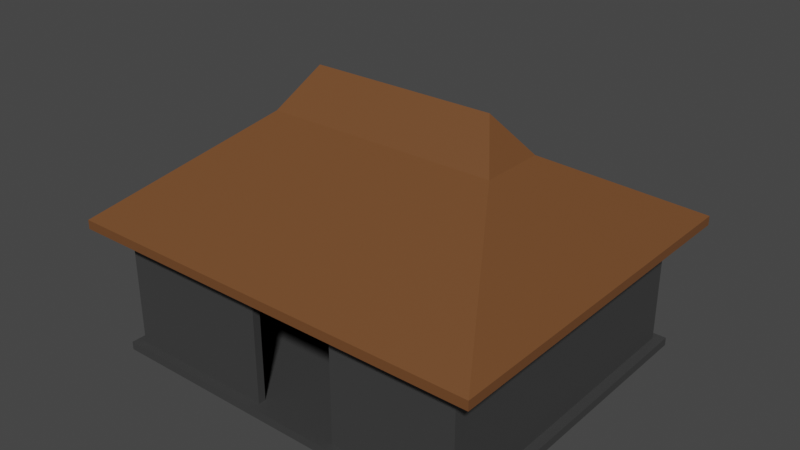 # Source: Hut.blend  (saved by Blender 3.4.6; exported with 4.5.12 LTS)
import bpy
from mathutils import Matrix  # noqa: F401  (used for matrix-valued properties, if any)

bpy.ops.wm.read_factory_settings(use_empty=True)
scene = bpy.context.scene
scene.name = 'Scene'

# ---- collections
col_collection = bpy.data.collections.new('Collection'); scene.collection.children.link(col_collection)

# ---- materials (node trees are filled in below, after node groups)
mat_material = bpy.data.materials.new('Material')
mat_material.alpha_threshold = 0.0
mat_material.use_transparent_shadow = False
mat_material.roughness = 0.5
mat_material.line_color = (0.0, 0.0, 0.0, 1.0)
mat_material_001 = bpy.data.materials.new('Material.001')
mat_material_001.use_transparent_shadow = False

# ---- material node trees
mat_material.use_nodes = True; mat_material.node_tree.nodes.clear()
_N = mat_material.node_tree.nodes; _L = mat_material.node_tree.links
n0 = _N.new('ShaderNodeOutputMaterial'); n0.name = 'Material Output'; n0.location = (300, 300)
n1 = _N.new('ShaderNodeBsdfPrincipled'); n1.name = 'Principled BSDF'; n1.location = (10, 300)
n1.distribution = 'GGX'
n1.subsurface_method = 'RANDOM_WALK_SKIN'
n1.inputs[0].default_value = (0.04667, 0.04667, 0.04667, 1.0)
n1.inputs[3].default_value = 1.45
n1.inputs[27].default_value = (0.0, 0.0, 0.0, 1.0)
n1.inputs[28].default_value = 1.0
_L.new(n1.outputs[0], n0.inputs[0])
n0.is_active_output = True
mat_material_001.use_nodes = True; mat_material_001.node_tree.nodes.clear()
_N = mat_material_001.node_tree.nodes; _L = mat_material_001.node_tree.links
n0 = _N.new('ShaderNodeBsdfPrincipled'); n0.name = 'Principled BSDF'; n0.location = (10, 300)
n0.distribution = 'GGX'
n0.subsurface_method = 'RANDOM_WALK_SKIN'
n0.inputs[0].default_value = (0.1679, 0.06617, 0.02239, 1.0)
n0.inputs[3].default_value = 1.45
n0.inputs[27].default_value = (0.0, 0.0, 0.0, 1.0)
n0.inputs[28].default_value = 1.0
n1 = _N.new('ShaderNodeOutputMaterial'); n1.name = 'Material Output'; n1.location = (300, 300)
_L.new(n0.outputs[0], n1.inputs[0])
n1.is_active_output = True

# ---- world
world_world = bpy.data.worlds.new('World'); scene.world = world_world
world_world.use_nodes = True; world_world.node_tree.nodes.clear()
_N = world_world.node_tree.nodes; _L = world_world.node_tree.links
n0 = _N.new('ShaderNodeOutputWorld'); n0.name = 'World Output'; n0.location = (300, 300)
n1 = _N.new('ShaderNodeBackground'); n1.name = 'Background'; n1.location = (10, 300)
n1.inputs[0].default_value = (0.05088, 0.05088, 0.05088, 1.0)
_L.new(n1.outputs[0], n0.inputs[0])
n0.is_active_output = True
world_world.color = (0.05088, 0.05088, 0.05088)
world_world.use_sun_shadow = False
world_world.sun_shadow_jitter_overblur = 0.0

# ---- meshes
me_cube = bpy.data.meshes.new('Cube')
me_cube.from_pydata([(1.0, 1.0, 1.0), (1.0, 1.0, -1.0), (1.0, -1.0, 1.0), (1.0, -1.0, -1.0), (-1.0, 1.0, 1.0), (-1.0, 1.0, -1.0), (-1.0, -1.0, 1.0), (-1.0, -1.0, -1.0), (0.95, -0.95, 1.0), (-0.95, -0.95, 1.0), (0.95, 0.95, 1.0), (-0.95, 0.95, 1.0), (0.9025, -0.9025, 1.0), (-0.9025, -0.9025, 1.0), (0.9025, 0.9025, 1.0), (-0.9025, 0.9025, 1.0), (0.95, -0.95, 31.0), (-0.95, -0.95, 31.0), (0.95, 0.95, 31.0), (-0.95, 0.95, 31.0), (0.9025, -0.9025, 31.0), (-0.9025, -0.9025, 31.0), (0.9025, 0.9025, 31.0), (-0.9025, 0.9025, 31.0), (0.3, -0.95, 1.0), (-0.15, -0.95, 1.0), (0.3008, -0.9025, 1.0), (-0.15, -0.9025, 1.0), (0.3, -0.95, 31.0), (-0.15, -0.95, 31.0), (0.3008, -0.9025, 31.0), (-0.15, -0.9025, 31.0), (0.3008, -0.9025, 25.9), (-0.15, -0.9025, 25.9), (-0.15, -0.95, 25.9), (0.3, -0.95, 25.9)], [], [(0, 4, 11, 10), (3, 2, 6, 7), (7, 6, 4, 5), (5, 1, 3, 7), (1, 0, 2, 3), (5, 4, 0, 1), (27, 13, 21, 31, 33), (6, 2, 8, 24, 25, 9), (4, 6, 9, 11), (2, 0, 10, 8), (14, 15, 13, 27, 26, 12), (13, 15, 23, 21), (8, 10, 18, 16), (10, 11, 19, 18), (18, 19, 23, 22), (16, 18, 22, 20), (19, 17, 21, 23), (28, 16, 20, 30), (11, 9, 17, 19), (15, 14, 22, 23), (24, 8, 16, 28, 35), (14, 12, 20, 22), (9, 25, 34, 29, 17), (34, 35, 28, 29), (17, 29, 31, 21), (29, 28, 30, 31), (12, 26, 32, 30, 20), (32, 33, 31, 30), (25, 24, 26, 27), (32, 26, 24, 35), (33, 34, 25, 27), (33, 32, 35, 34)])
_uv = me_cube.uv_layers.new(name='UVMap')
_uv.uv.foreach_set('vector', [0.625, 0.5, 0.625, 0.25, 0.625, 0.25, 0.625, 0.5, 0.375, 0.75, 0.625, 0.75, 0.625, 1.0, 0.375, 1.0, 0.375, 0.0, 0.625, 0.0, 0.625, 0.25, 0.375, 0.25, 0.125, 0.5, 0.375, 0.5, 0.375, 0.75, 0.125, 0.75, 0.375, 0.5, 0.625, 0.5, 0.625, 0.75, 0.375, 0.75, 0.375, 0.25, 0.625, 0.25, 0.625, 0.5, 0.375, 0.5, 0.7917, 0.75, 0.875, 0.75, 0.875, 0.75, 0.7917, 0.75, 0.7917, 0.75, 0.625, 1.0, 0.625, 0.75, 0.625, 0.75, 0.625, 0.8333, 0.625, 0.9167, 0.625, 1.0, 0.625, 0.25, 0.625, 0.0, 0.625, 0.0, 0.625, 0.25, 0.625, 0.75, 0.625, 0.5, 0.625, 0.5, 0.625, 0.75, 0.625, 0.5, 0.875, 0.5, 0.875, 0.75, 0.7917, 0.75, 0.7083, 0.75, 0.625, 0.75, 0.875, 0.75, 0.875, 0.5, 0.875, 0.5, 0.875, 0.75, 0.625, 0.75, 0.625, 0.5, 0.625, 0.5, 0.625, 0.75, 0.625, 0.5, 0.625, 0.25, 0.625, 0.25, 0.625, 0.5, 0.625, 0.5, 0.625, 0.25, 0.625, 0.25, 0.625, 0.5, 0.625, 0.75, 0.625, 0.5, 0.625, 0.5, 0.625, 0.75, 0.625, 0.25, 0.625, 0.0, 0.625, 0.0, 0.625, 0.25, 0.625, 0.8333, 0.625, 0.75, 0.625, 0.75, 0.625, 0.8333, 0.625, 0.25, 0.625, 0.0, 0.625, 0.0, 0.625, 0.25, 0.875, 0.5, 0.625, 0.5, 0.625, 0.5, 0.875, 0.5, 0.625, 0.8333, 0.625, 0.75, 0.625, 0.75, 0.625, 0.8333, 0.625, 0.8333, 0.625, 0.5, 0.625, 0.75, 0.625, 0.75, 0.625, 0.5, 0.625, 1.0, 0.625, 0.9167, 0.625, 0.9167, 0.625, 0.9167, 0.625, 1.0, 0.625, 0.9167, 0.625, 0.8333, 0.625, 0.8333, 0.625, 0.9167, 0.625, 1.0, 0.625, 0.9167, 0.625, 0.9167, 0.625, 1.0, 0.625, 0.9167, 0.625, 0.8333, 0.625, 0.8333, 0.625, 0.9167, 0.625, 0.75, 0.7083, 0.75, 0.7083, 0.75, 0.7083, 0.75, 0.625, 0.75, 0.7083, 0.75, 0.7917, 0.75, 0.7917, 0.75, 0.7083, 0.75, 0.625, 0.9167, 0.625, 0.8333, 0.7083, 0.75, 0.7917, 0.75, 0.7083, 0.75, 0.7083, 0.75, 0.625, 0.8333, 0.625, 0.8333, 0.7917, 0.75, 0.625, 0.9167, 0.625, 0.9167, 0.7917, 0.75, 0.7917, 0.75, 0.7083, 0.75, 0.625, 0.8333, 0.625, 0.9167])
me_cube.materials.append(mat_material)
me_cube.use_mirror_vertex_groups = False
me_cube.update()
me_cube_001 = bpy.data.meshes.new('Cube.001')
me_cube_001.from_pydata([(-1.0, -1.0, -1.0), (-1.0, -1.0, 1.0), (-1.0, 1.0, -1.0), (-1.0, 1.0, 1.0), (1.0, -1.0, -1.0), (1.0, -1.0, 1.0), (1.0, 1.0, -1.0), (1.0, 1.0, 1.0), (-1.0, -1.0, 1.0), (-1.0, 1.0, 1.0), (1.0, 1.0, 1.0), (1.0, -1.0, 1.0), (-0.5565, -0.1779, 19.4), (-0.5565, 0.1779, 19.4), (0.5565, 0.1779, 19.4), (0.5565, -0.1779, 19.4), (-0.5565, 0.0, 19.4), (0.5565, 0.0, 19.4), (-0.4401, 0.0, 28.27), (0.4401, 0.0, 28.27)], [], [(0, 1, 3, 2), (2, 3, 7, 6), (6, 7, 5, 4), (4, 5, 1, 0), (2, 6, 4, 0), (5, 7, 10, 11), (9, 8, 12, 16, 13), (3, 1, 8, 9), (1, 5, 11, 8), (7, 3, 9, 10), (17, 16, 12, 15), (8, 11, 15, 12), (10, 9, 13, 14), (11, 10, 14, 17, 15), (14, 13, 16, 17), (17, 16, 18, 19), (14, 19, 15), (12, 18, 13), (18, 13, 14, 19), (15, 19, 18, 12)])
_uv = me_cube_001.uv_layers.new(name='UVMap')
_uv.uv.foreach_set('vector', [0.375, 0.0, 0.625, 0.0, 0.625, 0.25, 0.375, 0.25, 0.375, 0.25, 0.625, 0.25, 0.625, 0.5, 0.375, 0.5, 0.375, 0.5, 0.625, 0.5, 0.625, 0.75, 0.375, 0.75, 0.375, 0.75, 0.625, 0.75, 0.625, 1.0, 0.375, 1.0, 0.125, 0.5, 0.375, 0.5, 0.375, 0.75, 0.125, 0.75, 0.625, 0.75, 0.625, 0.5, 0.625, 0.5, 0.625, 0.75, 0.625, 0.25, 0.625, 0.0, 0.625, 0.0, 0.625, 0.125, 0.625, 0.25, 0.625, 0.25, 0.625, 0.0, 0.625, 0.0, 0.625, 0.25, 0.625, 1.0, 0.625, 0.75, 0.625, 0.75, 0.625, 1.0, 0.625, 0.5, 0.625, 0.25, 0.625, 0.25, 0.625, 0.5, 0.625, 0.625, 0.875, 0.625, 0.875, 0.75, 0.625, 0.75, 0.625, 1.0, 0.625, 0.75, 0.625, 0.75, 0.625, 1.0, 0.625, 0.5, 0.625, 0.25, 0.625, 0.25, 0.625, 0.5, 0.625, 0.75, 0.625, 0.5, 0.625, 0.5, 0.625, 0.625, 0.625, 0.75, 0.625, 0.5, 0.875, 0.5, 0.875, 0.625, 0.625, 0.625, 0.625, 0.625, 0.875, 0.625, 0.875, 0.625, 0.625, 0.625, 0.0, 0.0, 0.0, 0.0, 0.0, 0.0, 0.0, 0.0, 0.0, 0.0, 0.0, 0.0, 0.0, 0.0, 0.0, 0.0, 0.0, 0.0, 0.0, 0.0, 0.0, 0.0, 0.0, 0.0, 0.0, 0.0, 0.0, 0.0])
me_cube_001.materials.append(mat_material_001)
me_cube_001.update()

# ---- objects
ob_cube = bpy.data.objects.new('Cube', me_cube)
ob_cube_001 = bpy.data.objects.new('Cube.001', me_cube_001)

# ---- transforms, parenting, visibility, modifiers, constraints
ob_cube.location = (0.0, 0.0, 0.0)
ob_cube.scale = (3.5, 3.0, 0.075)
ob_cube.lock_rotations_4d = False
ob_cube.empty_display_type = 'ARROWS'
ob_cube.lineart.crease_threshold = 0.0
ob_cube_001.location = (0.0, 0.0, 2.35)
ob_cube_001.scale = (3.85, 3.3, 0.0825)

# ---- collection membership
col_collection.objects.link(ob_cube)
col_collection.objects.link(ob_cube_001)

# ---- scene / render settings (as saved in the file)
scene.frame_start = 1; scene.frame_end = 250; scene.frame_set(1)
scene.render.engine = 'BLENDER_EEVEE_NEXT'
scene.cycles.sampling_pattern = 'TABULATED_SOBOL'
scene.cycles.use_light_tree = False
scene.view_settings.view_transform = 'Filmic'
bpy.context.view_layer.update()

# ---- added for rendering (the .blend has no active camera and no usable light): camera, sun
cam_auto = bpy.data.cameras.new('AutoCamera')
cam_auto.lens = 50.0
cam_auto.sensor_width = 36.0
cam_auto.clip_end = 1000.0
ob_auto_camera = bpy.data.objects.new('AutoCamera', cam_auto)
scene.collection.objects.link(ob_auto_camera)
ob_auto_camera.location = (10.3641, -12.4369, 10.5947)
ob_auto_camera.rotation_euler = (1.09748, -7.21219e-08, 0.694738)
scene.camera = ob_auto_camera
light_auto_sun = bpy.data.lights.new('AutoSun', 'SUN')
light_auto_sun.energy = 3.0
light_auto_sun.angle = 0.0523599
ob_auto_sun = bpy.data.objects.new('AutoSun', light_auto_sun)
scene.collection.objects.link(ob_auto_sun)
ob_auto_sun.rotation_euler = (0.872665, 0.174533, 0.523599)
bpy.context.view_layer.update()
